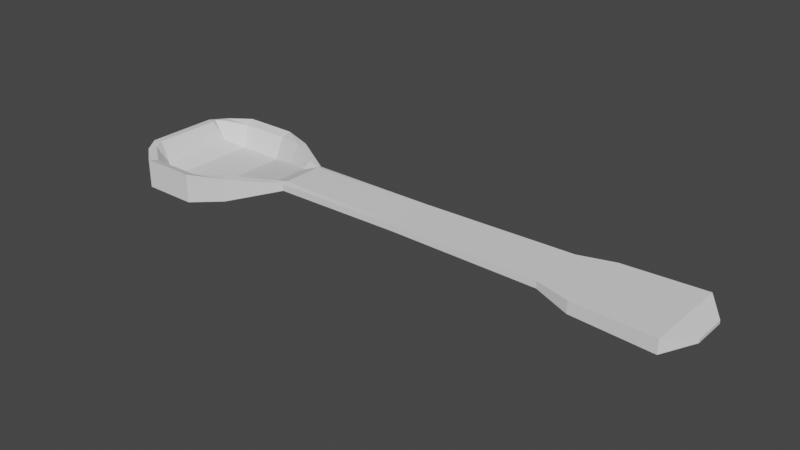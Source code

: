 # Source: Cuill_re.blend  (saved by Blender 2.92.15; exported with 4.5.12 LTS)
import bpy
from mathutils import Matrix  # noqa: F401  (used for matrix-valued properties, if any)

bpy.ops.wm.read_factory_settings(use_empty=True)
scene = bpy.context.scene
scene.name = 'Scene'

# ---- world
world_world = bpy.data.worlds.new('World'); scene.world = world_world
world_world.use_nodes = True; world_world.node_tree.nodes.clear()
_N = world_world.node_tree.nodes; _L = world_world.node_tree.links
n0 = _N.new('ShaderNodeOutputWorld'); n0.name = 'World Output'; n0.location = (300, 300)
n1 = _N.new('ShaderNodeBackground'); n1.name = 'Background'; n1.location = (10, 300)
n1.inputs[0].default_value = (0.05088, 0.05088, 0.05088, 1.0)
_L.new(n1.outputs[0], n0.inputs[0])
n0.is_active_output = True
world_world.color = (0.05088, 0.05088, 0.05088)
world_world.use_sun_shadow = False
world_world.sun_shadow_jitter_overblur = 0.0

# ---- meshes
me_cube_001 = bpy.data.meshes.new('Cube.001')
me_cube_001.from_pydata([(-8.385, -1.251, 0.9125), (-8.385, 1.251, 0.9125), (-8.385, -1.251, 0.3877), (-8.385, 1.251, 0.3877), (0.6642, -0.3064, 0.8083), (0.6642, -0.3064, 0.8659), (0.6642, 0.3064, 0.8083), (0.6642, 0.3064, 0.8659), (-4.474, 0.4642, 0.8186), (-4.474, 0.4642, 0.9194), (-4.474, -0.4642, 0.8186), (-4.474, -0.4642, 0.9194), (-1.737, 0.5113, 0.9437), (-1.737, -0.5113, 0.8259), (-1.737, 0.5113, 0.8259), (-1.737, -0.5113, 0.9437), (-6.836, 0.4638, 0.7905), (-6.836, -0.4638, 0.9133), (-6.836, 0.4638, 0.9133), (-6.836, -0.4638, 0.7905), (-7.73, 1.0, 0.5127), (-7.73, -1.0, 0.932), (-7.73, 1.0, 0.932), (-7.73, -1.0, 0.5127), (-1.116, 0.6864, 0.9502), (-1.116, -0.6864, 0.732), (-1.116, 0.6864, 0.732), (-1.116, -0.6864, 0.9502), (0.3158, 0.7689, 0.9553), (0.3158, -0.7689, 0.7134), (0.3158, 0.7689, 0.7134), (0.3158, -0.7689, 0.9553), (-10.0, -0.3298, 0.8704), (-10.0, 0.3298, 0.8704), (-10.0, -0.3298, 0.7428), (-10.0, 0.3298, 0.7428), (-9.953, 0.6541, 0.6801), (-9.953, 0.6541, 0.9331), (-9.953, -0.6541, 0.6801), (-9.953, -0.6541, 0.9331), (-9.376, 1.251, 0.3877), (-9.376, 1.251, 0.9125), (-9.376, -1.251, 0.3877), (-9.376, -1.251, 0.9125), (-9.746, -0.9545, 0.9232), (-9.746, 0.9545, 0.9232), (-9.746, -0.9545, 0.5405), (-9.746, 0.9545, 0.5405), (0.6642, 0.2502, 0.8083), (0.6642, 0.2502, 0.8659), (-8.395, 0.8897, 0.4805), (-4.474, 0.3791, 0.9194), (-4.474, 0.3791, 0.8186), (-1.737, 0.4176, 0.9437), (-1.737, 0.4176, 0.8259), (-6.836, 0.3788, 0.7905), (-6.836, 0.3788, 0.9316), (-8.385, 1.022, 0.3877), (-7.73, 0.8166, 0.5127), (-7.826, 0.7111, 0.623), (-1.116, 0.5606, 0.9502), (-1.116, 0.5606, 0.732), (0.3158, 0.6279, 0.9553), (0.3158, 0.6279, 0.7134), (-10.0, 0.2694, 0.8704), (-10.0, 0.2694, 0.7428), (-9.953, 0.5341, 0.6801), (-9.953, 0.5341, 0.9331), (-9.376, 1.022, 0.3877), (-9.257, 0.8897, 0.4805), (-9.579, 0.6788, 0.6153), (-9.746, 0.7795, 0.5405), (0.6642, -0.2463, 0.8659), (-8.395, -0.8739, 0.4805), (-4.474, -0.3731, 0.9194), (-4.474, -0.3731, 0.8186), (-1.737, -0.411, 0.9437), (-1.737, -0.411, 0.8259), (-6.836, -0.3728, 0.7905), (-6.836, -0.3728, 0.9316), (-8.385, -1.006, 0.3877), (-7.73, -0.8037, 0.5127), (-7.826, -0.6981, 0.623), (-1.116, -0.5517, 0.9502), (-1.116, -0.5517, 0.732), (0.3158, -0.6179, 0.9553), (0.3158, -0.6179, 0.7134), (-10.0, -0.2651, 0.8704), (-10.0, -0.2651, 0.7428), (-9.953, -0.5257, 0.6801), (-9.953, -0.5257, 0.9331), (-9.376, -1.006, 0.3877), (-9.257, -0.8739, 0.4805), (-9.579, -0.6663, 0.6153), (-9.746, -0.7672, 0.5405), (0.6642, -0.2463, 0.8083), (-9.85, -0.8043, 0.9281), (-9.85, 0.8043, 0.9281), (-9.85, 0.8043, 0.6103), (-9.85, -0.8043, 0.6103), (-9.85, 0.6568, 0.6103), (-9.791, 0.6234, 0.9467), (-9.791, -0.6132, 0.9467), (-9.85, -0.6464, 0.6103), (-7.081, 0.6104, 0.9184), (-7.081, -0.6104, 0.7146), (-7.081, 0.6104, 0.7146), (-7.081, -0.6104, 0.9184), (-7.261, 0.4343, 0.7545), (-7.081, 0.4984, 0.7146), (-7.261, -0.4258, 0.7545), (-7.081, -0.4906, 0.7146), (0.6642, -0.2763, 0.8659), (-8.401, -1.071, 0.8513), (-4.474, -0.4186, 0.9194), (-4.474, -0.4186, 0.8186), (-1.737, -0.4611, 0.9437), (-1.737, -0.4611, 0.8259), (-6.836, -0.4183, 0.7905), (-6.836, -0.4183, 0.9225), (-8.385, -1.129, 0.3877), (-7.73, -0.9019, 0.5127), (-7.779, -0.8556, 0.9383), (-1.116, -0.6191, 0.9502), (-1.116, -0.6191, 0.732), (0.3158, -0.6934, 0.9553), (0.3158, -0.6934, 0.7134), (-10.0, -0.2975, 0.8704), (-10.0, -0.2975, 0.7428), (-9.953, -0.5899, 0.6801), (-9.953, -0.5899, 0.9331), (-9.376, -1.129, 0.3877), (-9.341, -1.071, 0.8513), (-9.693, -0.8166, 0.9299), (-9.746, -0.8608, 0.5405), (0.6642, -0.2763, 0.8083), (-9.85, -0.7254, 0.9355), (-9.85, -0.7254, 0.6103), (-7.163, -0.5221, 0.9189), (-7.081, -0.5505, 0.7146), (0.6642, 0.2783, 0.8083), (0.6642, 0.2783, 0.8659), (-8.401, 1.079, 0.8513), (-4.474, 0.4216, 0.9194), (-4.474, 0.4216, 0.8186), (-1.737, 0.4644, 0.9437), (-1.737, 0.4644, 0.8259), (-6.836, 0.4213, 0.7905), (-6.836, 0.4213, 0.9225), (-8.385, 1.137, 0.3877), (-7.73, 0.9083, 0.5127), (-7.779, 0.8621, 0.9383), (-1.116, 0.6235, 0.9502), (-1.116, 0.6235, 0.732), (0.3158, 0.6984, 0.9553), (0.3158, 0.6984, 0.7134), (-10.0, 0.2996, 0.8704), (-10.0, 0.2996, 0.7428), (-9.953, 0.5941, 0.6801), (-9.953, 0.5941, 0.9331), (-9.376, 1.137, 0.3877), (-9.341, 1.079, 0.8513), (-9.693, 0.8229, 0.9299), (-9.746, 0.867, 0.5405), (-9.85, 0.7305, 0.6103), (-9.85, 0.7305, 0.9355), (-7.081, 0.5544, 0.7146), (-7.163, 0.5262, 0.9189)], [], [(129, 38, 34, 128), (30, 28, 7, 6), (135, 112, 5, 4), (23, 21, 0, 2), (126, 135, 4, 29), (121, 23, 2, 120), (116, 114, 11, 15), (118, 115, 10, 19), (13, 15, 11, 10), (16, 18, 9, 8), (25, 27, 15, 13), (123, 116, 15, 27), (115, 117, 13, 10), (8, 9, 12, 14), (106, 104, 18, 16), (139, 118, 19, 105), (114, 119, 17, 11), (10, 11, 17, 19), (2, 0, 43, 42), (151, 22, 1, 142), (138, 122, 21, 107), (105, 107, 21, 23), (125, 123, 27, 31), (29, 31, 27, 25), (117, 124, 25, 13), (14, 12, 24, 26), (4, 5, 31, 29), (112, 125, 31, 5), (124, 126, 29, 25), (26, 24, 28, 30), (159, 37, 33, 156), (37, 36, 35, 33), (157, 156, 33, 35), (99, 96, 39, 38), (97, 98, 36, 37), (165, 97, 37, 159), (38, 39, 32, 34), (41, 40, 47, 45), (142, 1, 41, 161), (161, 41, 45, 162), (22, 20, 3, 1), (42, 43, 44, 46), (131, 42, 46, 134), (137, 99, 38, 129), (120, 2, 42, 131), (1, 3, 40, 41), (149, 57, 68, 160), (164, 100, 66, 158), (160, 68, 71, 163), (92, 69, 70, 93), (73, 50, 69, 92), (102, 101, 67, 90), (88, 87, 64, 65), (90, 67, 64, 87), (153, 155, 63, 61), (141, 154, 62, 49), (146, 153, 61, 54), (154, 152, 60, 62), (167, 151, 59, 108), (82, 59, 50, 73), (143, 148, 56, 51), (166, 147, 55, 109), (144, 146, 54, 52), (152, 145, 53, 60), (147, 144, 52, 55), (145, 143, 51, 53), (150, 58, 57, 149), (155, 140, 48, 63), (140, 141, 49, 48), (158, 66, 65, 157), (122, 82, 73, 113), (130, 90, 87, 127), (128, 127, 87, 88), (136, 102, 90, 130), (113, 73, 92, 132), (132, 92, 93, 133), (57, 80, 91, 68), (100, 103, 89, 66), (68, 91, 94, 71), (61, 63, 86, 84), (49, 62, 85, 72), (54, 61, 84, 77), (62, 60, 83, 85), (108, 59, 82, 110), (51, 56, 79, 74), (109, 55, 78, 111), (52, 54, 77, 75), (60, 53, 76, 83), (55, 52, 75, 78), (53, 51, 74, 76), (58, 81, 80, 57), (63, 48, 95, 86), (48, 49, 72, 95), (66, 89, 88, 65), (71, 94, 103, 100), (133, 93, 102, 136), (93, 70, 101, 102), (163, 71, 100, 164), (134, 46, 99, 137), (162, 45, 97, 165), (45, 47, 98, 97), (46, 44, 96, 99), (58, 109, 111, 81), (56, 108, 110, 79), (150, 166, 109, 58), (148, 167, 108, 56), (19, 17, 107, 105), (119, 138, 107, 17), (121, 139, 105, 23), (20, 22, 104, 106), (81, 111, 139, 121), (79, 110, 138, 119), (94, 134, 137, 103), (44, 133, 136, 96), (43, 132, 133, 44), (0, 113, 132, 43), (96, 136, 130, 39), (34, 32, 127, 128), (39, 130, 127, 32), (21, 122, 113, 0), (80, 120, 131, 91), (103, 137, 129, 89), (91, 131, 134, 94), (84, 86, 126, 124), (72, 85, 125, 112), (77, 84, 124, 117), (85, 83, 123, 125), (110, 82, 122, 138), (74, 79, 119, 114), (111, 78, 118, 139), (75, 77, 117, 115), (83, 76, 116, 123), (78, 75, 115, 118), (76, 74, 114, 116), (81, 121, 120, 80), (86, 95, 135, 126), (95, 72, 112, 135), (89, 129, 128, 88), (18, 104, 167, 148), (20, 106, 166, 150), (70, 162, 165, 101), (47, 163, 164, 98), (36, 158, 157, 35), (6, 7, 141, 140), (30, 6, 140, 155), (20, 150, 149, 3), (12, 9, 143, 145), (16, 8, 144, 147), (24, 12, 145, 152), (8, 14, 146, 144), (106, 16, 147, 166), (9, 18, 148, 143), (104, 22, 151, 167), (28, 24, 152, 154), (14, 26, 153, 146), (7, 28, 154, 141), (26, 30, 155, 153), (40, 160, 163, 47), (98, 164, 158, 36), (3, 149, 160, 40), (69, 161, 162, 70), (50, 142, 161, 69), (101, 165, 159, 67), (65, 64, 156, 157), (67, 159, 156, 64), (59, 151, 142, 50)])
_uv = me_cube_001.uv_layers.new(name='UVMap')
_uv.uv.foreach_set('vector', [0.1562, 0.7377, 0.1562, 0.75, 0.1562, 0.75, 0.1563, 0.7377, 0.375, 0.4844, 0.625, 0.4844, 0.625, 0.5, 0.375, 0.5, 0.375, 0.7377, 0.625, 0.7377, 0.625, 0.75, 0.375, 0.75, 0.375, 0.9688, 0.625, 0.9688, 0.625, 0.9688, 0.375, 0.9688, 0.3594, 0.7377, 0.375, 0.7377, 0.375, 0.75, 0.3594, 0.75, 0.1562, 0.7377, 0.1562, 0.75, 0.1562, 0.75, 0.1562, 0.7377, 0.6875, 0.7377, 0.75, 0.7377, 0.75, 0.75, 0.6875, 0.75, 0.1875, 0.7377, 0.25, 0.7377, 0.25, 0.75, 0.1875, 0.75, 0.375, 0.8125, 0.625, 0.8125, 0.625, 0.875, 0.375, 0.875, 0.375, 0.3125, 0.625, 0.3125, 0.625, 0.375, 0.375, 0.375, 0.375, 0.7812, 0.625, 0.7812, 0.625, 0.8125, 0.375, 0.8125, 0.6562, 0.7377, 0.6875, 0.7377, 0.6875, 0.75, 0.6562, 0.75, 0.25, 0.7377, 0.3125, 0.7377, 0.3125, 0.75, 0.25, 0.75, 0.375, 0.375, 0.625, 0.375, 0.625, 0.4375, 0.375, 0.4375, 0.375, 0.304, 0.625, 0.304, 0.625, 0.3125, 0.375, 0.3125, 0.179, 0.7377, 0.1875, 0.7377, 0.1875, 0.75, 0.179, 0.75, 0.75, 0.7377, 0.8125, 0.7377, 0.8125, 0.75, 0.75, 0.75, 0.375, 0.875, 0.625, 0.875, 0.625, 0.9375, 0.375, 0.9375, 0.375, 0.9688, 0.625, 0.9688, 0.625, 0.9688, 0.375, 0.9688, 0.8437, 0.5115, 0.8438, 0.5, 0.8438, 0.5, 0.8438, 0.5115, 0.821, 0.7377, 0.8437, 0.7377, 0.8438, 0.75, 0.821, 0.75, 0.375, 0.946, 0.625, 0.946, 0.625, 0.9688, 0.375, 0.9688, 0.6406, 0.7377, 0.6562, 0.7377, 0.6562, 0.75, 0.6406, 0.75, 0.375, 0.7656, 0.625, 0.7656, 0.625, 0.7812, 0.375, 0.7812, 0.3125, 0.7377, 0.3438, 0.7377, 0.3438, 0.75, 0.3125, 0.75, 0.375, 0.4375, 0.625, 0.4375, 0.625, 0.4688, 0.375, 0.4688, 0.375, 0.75, 0.625, 0.75, 0.625, 0.7656, 0.375, 0.7656, 0.625, 0.7377, 0.6406, 0.7377, 0.6406, 0.75, 0.625, 0.75, 0.3438, 0.7377, 0.3594, 0.7377, 0.3594, 0.75, 0.3438, 0.75, 0.375, 0.4688, 0.625, 0.4688, 0.625, 0.4844, 0.375, 0.4844, 0.8438, 0.5115, 0.8438, 0.5, 0.8438, 0.5, 0.8438, 0.5115, 0.625, 0.2812, 0.375, 0.2812, 0.375, 0.2812, 0.625, 0.2812, 0.375, 0.3128, 0.8337, 0.5215, 0.8438, 0.5, 0.375, 0.2812, 0.375, 0.9688, 0.625, 0.9688, 0.625, 0.9688, 0.375, 0.9688, 0.625, 0.2812, 0.375, 0.2812, 0.375, 0.2812, 0.625, 0.2812, 0.8437, 0.5115, 0.8437, 0.5, 0.8438, 0.5, 0.8438, 0.5115, 0.375, 0.9688, 0.625, 0.9688, 0.625, 0.9688, 0.375, 0.9688, 0.625, 0.2812, 0.375, 0.2812, 0.375, 0.2812, 0.625, 0.2812, 0.8438, 0.5115, 0.8438, 0.5, 0.8438, 0.5, 0.8438, 0.5115, 0.8438, 0.5115, 0.8438, 0.5, 0.8438, 0.5, 0.8438, 0.5115, 0.625, 0.2812, 0.375, 0.2812, 0.375, 0.2812, 0.625, 0.2812, 0.375, 0.9688, 0.625, 0.9688, 0.625, 0.9688, 0.375, 0.9688, 0.1562, 0.7377, 0.1562, 0.75, 0.1562, 0.75, 0.1562, 0.7377, 0.1562, 0.7377, 0.1562, 0.75, 0.1562, 0.75, 0.1562, 0.7377, 0.1562, 0.7377, 0.1562, 0.75, 0.1562, 0.75, 0.1562, 0.7377, 0.625, 0.2812, 0.375, 0.2812, 0.375, 0.2812, 0.625, 0.2812, 0.1562, 0.5115, 0.1562, 0.5229, 0.1563, 0.5229, 0.1562, 0.5115, 0.1562, 0.5115, 0.1562, 0.5229, 0.1563, 0.5229, 0.1562, 0.5115, 0.1562, 0.5115, 0.1563, 0.5229, 0.1562, 0.5229, 0.1562, 0.5115, 0.8438, 0.7255, 0.8438, 0.5229, 0.8438, 0.5229, 0.8438, 0.7255, 0.8438, 0.7255, 0.8438, 0.5229, 0.8438, 0.5229, 0.8438, 0.7255, 0.8438, 0.7255, 0.8438, 0.5229, 0.8438, 0.5229, 0.8438, 0.7255, 0.375, 0.9013, 0.6465, 0.9227, 0.8237, 0.543, 0.375, 0.3443, 0.8438, 0.7255, 0.8438, 0.5229, 0.8438, 0.5229, 0.8438, 0.7255, 0.3438, 0.5115, 0.3594, 0.5115, 0.3594, 0.5229, 0.3438, 0.5229, 0.625, 0.5115, 0.6406, 0.5115, 0.6406, 0.5229, 0.625, 0.5229, 0.3125, 0.5115, 0.3438, 0.5115, 0.3438, 0.5229, 0.3125, 0.5229, 0.6406, 0.5115, 0.6562, 0.5115, 0.6562, 0.5229, 0.6406, 0.5229, 0.821, 0.5115, 0.8437, 0.5115, 0.8438, 0.5229, 0.821, 0.5229, 0.8438, 0.7255, 0.8438, 0.5229, 0.8438, 0.5229, 0.8438, 0.7255, 0.75, 0.5115, 0.8125, 0.5115, 0.8125, 0.5229, 0.75, 0.5229, 0.179, 0.5115, 0.1875, 0.5115, 0.1875, 0.5229, 0.179, 0.5229, 0.25, 0.5115, 0.3125, 0.5115, 0.3125, 0.5229, 0.25, 0.5229, 0.6562, 0.5115, 0.6875, 0.5115, 0.6875, 0.5229, 0.6562, 0.5229, 0.1875, 0.5115, 0.25, 0.5115, 0.25, 0.5229, 0.1875, 0.5229, 0.6875, 0.5115, 0.75, 0.5115, 0.75, 0.5229, 0.6875, 0.5229, 0.1562, 0.5115, 0.1562, 0.5229, 0.1562, 0.5229, 0.1562, 0.5115, 0.3594, 0.5115, 0.375, 0.5115, 0.375, 0.5229, 0.3594, 0.5229, 0.375, 0.5115, 0.625, 0.5115, 0.625, 0.5229, 0.375, 0.5229, 0.1562, 0.5115, 0.1563, 0.5229, 0.1562, 0.5229, 0.1562, 0.5115, 0.8437, 0.7377, 0.8438, 0.7255, 0.8438, 0.7255, 0.8438, 0.7377, 0.8438, 0.7377, 0.8438, 0.7255, 0.8438, 0.7255, 0.8438, 0.7377, 0.375, 0.935, 0.6357, 0.9457, 0.6465, 0.9227, 0.375, 0.9013, 0.8437, 0.7377, 0.8438, 0.7255, 0.8438, 0.7255, 0.8438, 0.7377, 0.8438, 0.7377, 0.8438, 0.7255, 0.8438, 0.7255, 0.8438, 0.7377, 0.8438, 0.7377, 0.8438, 0.7255, 0.8438, 0.7255, 0.8438, 0.7377, 0.1562, 0.5229, 0.1562, 0.7255, 0.1562, 0.7255, 0.1563, 0.5229, 0.1562, 0.5229, 0.1562, 0.7255, 0.1562, 0.7255, 0.1563, 0.5229, 0.1563, 0.5229, 0.1562, 0.7255, 0.1562, 0.7255, 0.1562, 0.5229, 0.3438, 0.5229, 0.3594, 0.5229, 0.3594, 0.7255, 0.3438, 0.7255, 0.625, 0.5229, 0.6406, 0.5229, 0.6406, 0.7255, 0.625, 0.7255, 0.3125, 0.5229, 0.3438, 0.5229, 0.3438, 0.7255, 0.3125, 0.7255, 0.6406, 0.5229, 0.6562, 0.5229, 0.6562, 0.7255, 0.6406, 0.7255, 0.821, 0.5229, 0.8438, 0.5229, 0.8438, 0.7255, 0.821, 0.7255, 0.75, 0.5229, 0.8125, 0.5229, 0.8125, 0.7255, 0.75, 0.7255, 0.179, 0.5229, 0.1875, 0.5229, 0.1875, 0.7255, 0.179, 0.7255, 0.25, 0.5229, 0.3125, 0.5229, 0.3125, 0.7255, 0.25, 0.7255, 0.6562, 0.5229, 0.6875, 0.5229, 0.6875, 0.7255, 0.6562, 0.7255, 0.1875, 0.5229, 0.25, 0.5229, 0.25, 0.7255, 0.1875, 0.7255, 0.6875, 0.5229, 0.75, 0.5229, 0.75, 0.7255, 0.6875, 0.7255, 0.1562, 0.5229, 0.1562, 0.7255, 0.1562, 0.7255, 0.1562, 0.5229, 0.3594, 0.5229, 0.375, 0.5229, 0.375, 0.7255, 0.3594, 0.7255, 0.375, 0.5229, 0.625, 0.5229, 0.625, 0.7255, 0.375, 0.7255, 0.1563, 0.5229, 0.1562, 0.7255, 0.1562, 0.7255, 0.1562, 0.5229, 0.1562, 0.5229, 0.1562, 0.7255, 0.1562, 0.7255, 0.1562, 0.5229, 0.8438, 0.7377, 0.8438, 0.7255, 0.8438, 0.7255, 0.8437, 0.7377, 0.8438, 0.7255, 0.8438, 0.5229, 0.8438, 0.5229, 0.8438, 0.7255, 0.1562, 0.5115, 0.1562, 0.5229, 0.1562, 0.5229, 0.1562, 0.5115, 0.1562, 0.7377, 0.1562, 0.75, 0.1562, 0.75, 0.1562, 0.7377, 0.8438, 0.5115, 0.8438, 0.5, 0.8437, 0.5, 0.8437, 0.5115, 0.625, 0.2812, 0.375, 0.2812, 0.375, 0.2812, 0.625, 0.2812, 0.375, 0.9688, 0.625, 0.9688, 0.625, 0.9688, 0.375, 0.9688, 0.1562, 0.5229, 0.179, 0.5229, 0.179, 0.7255, 0.1562, 0.7255, 0.8125, 0.5229, 0.821, 0.5229, 0.821, 0.7255, 0.8125, 0.7255, 0.1562, 0.5115, 0.179, 0.5115, 0.179, 0.5229, 0.1562, 0.5229, 0.8125, 0.5115, 0.821, 0.5115, 0.821, 0.5229, 0.8125, 0.5229, 0.375, 0.9375, 0.625, 0.9375, 0.625, 0.946, 0.375, 0.946, 0.8125, 0.7377, 0.821, 0.7377, 0.821, 0.75, 0.8125, 0.75, 0.1562, 0.7377, 0.179, 0.7377, 0.179, 0.75, 0.1562, 0.75, 0.375, 0.2812, 0.625, 0.2812, 0.625, 0.304, 0.375, 0.304, 0.1562, 0.7255, 0.179, 0.7255, 0.179, 0.7377, 0.1562, 0.7377, 0.8125, 0.7255, 0.821, 0.7255, 0.821, 0.7377, 0.8125, 0.7377, 0.1562, 0.7255, 0.1562, 0.7377, 0.1562, 0.7377, 0.1562, 0.7255, 0.8438, 0.75, 0.8438, 0.7377, 0.8437, 0.7377, 0.8437, 0.75, 0.8438, 0.75, 0.8438, 0.7377, 0.8438, 0.7377, 0.8438, 0.75, 0.8438, 0.75, 0.8438, 0.7377, 0.8438, 0.7377, 0.8438, 0.75, 0.8437, 0.75, 0.8437, 0.7377, 0.8438, 0.7377, 0.8438, 0.75, 0.375, 0.9688, 0.625, 0.9688, 0.6357, 0.9457, 0.375, 0.935, 0.8438, 0.75, 0.8438, 0.7377, 0.8438, 0.7377, 0.8438, 0.75, 0.8438, 0.75, 0.8437, 0.7377, 0.8438, 0.7377, 0.8438, 0.75, 0.1562, 0.7255, 0.1562, 0.7377, 0.1562, 0.7377, 0.1562, 0.7255, 0.1562, 0.7255, 0.1562, 0.7377, 0.1562, 0.7377, 0.1562, 0.7255, 0.1562, 0.7255, 0.1562, 0.7377, 0.1562, 0.7377, 0.1562, 0.7255, 0.3438, 0.7255, 0.3594, 0.7255, 0.3594, 0.7377, 0.3438, 0.7377, 0.625, 0.7255, 0.6406, 0.7255, 0.6406, 0.7377, 0.625, 0.7377, 0.3125, 0.7255, 0.3438, 0.7255, 0.3438, 0.7377, 0.3125, 0.7377, 0.6406, 0.7255, 0.6562, 0.7255, 0.6562, 0.7377, 0.6406, 0.7377, 0.821, 0.7255, 0.8438, 0.7255, 0.8437, 0.7377, 0.821, 0.7377, 0.75, 0.7255, 0.8125, 0.7255, 0.8125, 0.7377, 0.75, 0.7377, 0.179, 0.7255, 0.1875, 0.7255, 0.1875, 0.7377, 0.179, 0.7377, 0.25, 0.7255, 0.3125, 0.7255, 0.3125, 0.7377, 0.25, 0.7377, 0.6562, 0.7255, 0.6875, 0.7255, 0.6875, 0.7377, 0.6562, 0.7377, 0.1875, 0.7255, 0.25, 0.7255, 0.25, 0.7377, 0.1875, 0.7377, 0.6875, 0.7255, 0.75, 0.7255, 0.75, 0.7377, 0.6875, 0.7377, 0.1562, 0.7255, 0.1562, 0.7377, 0.1562, 0.7377, 0.1562, 0.7255, 0.3594, 0.7255, 0.375, 0.7255, 0.375, 0.7377, 0.3594, 0.7377, 0.375, 0.7255, 0.625, 0.7255, 0.625, 0.7377, 0.375, 0.7377, 0.1562, 0.7255, 0.1562, 0.7377, 0.1563, 0.7377, 0.1562, 0.7255, 0.8125, 0.5, 0.821, 0.5, 0.821, 0.5115, 0.8125, 0.5115, 0.1562, 0.5, 0.179, 0.5, 0.179, 0.5115, 0.1562, 0.5115, 0.8438, 0.5229, 0.8438, 0.5115, 0.8437, 0.5115, 0.8438, 0.5229, 0.1562, 0.5, 0.1562, 0.5115, 0.1562, 0.5115, 0.1562, 0.5, 0.1562, 0.5, 0.1562, 0.5115, 0.1562, 0.5115, 0.1562, 0.5, 0.375, 0.5, 0.625, 0.5, 0.625, 0.5115, 0.375, 0.5115, 0.3594, 0.5, 0.375, 0.5, 0.375, 0.5115, 0.3594, 0.5115, 0.1562, 0.5, 0.1562, 0.5115, 0.1562, 0.5115, 0.1562, 0.5, 0.6875, 0.5, 0.75, 0.5, 0.75, 0.5115, 0.6875, 0.5115, 0.1875, 0.5, 0.25, 0.5, 0.25, 0.5115, 0.1875, 0.5115, 0.6562, 0.5, 0.6875, 0.5, 0.6875, 0.5115, 0.6562, 0.5115, 0.25, 0.5, 0.3125, 0.5, 0.3125, 0.5115, 0.25, 0.5115, 0.179, 0.5, 0.1875, 0.5, 0.1875, 0.5115, 0.179, 0.5115, 0.75, 0.5, 0.8125, 0.5, 0.8125, 0.5115, 0.75, 0.5115, 0.821, 0.5, 0.8438, 0.5, 0.8437, 0.5115, 0.821, 0.5115, 0.6406, 0.5, 0.6562, 0.5, 0.6562, 0.5115, 0.6406, 0.5115, 0.3125, 0.5, 0.3438, 0.5, 0.3438, 0.5115, 0.3125, 0.5115, 0.625, 0.5, 0.6406, 0.5, 0.6406, 0.5115, 0.625, 0.5115, 0.3438, 0.5, 0.3594, 0.5, 0.3594, 0.5115, 0.3438, 0.5115, 0.1562, 0.5, 0.1562, 0.5115, 0.1562, 0.5115, 0.1562, 0.5, 0.1562, 0.5, 0.1562, 0.5115, 0.1562, 0.5115, 0.1562, 0.5, 0.1562, 0.5, 0.1562, 0.5115, 0.1562, 0.5115, 0.1562, 0.5, 0.8438, 0.5229, 0.8438, 0.5115, 0.8438, 0.5115, 0.8438, 0.5229, 0.8438, 0.5229, 0.8438, 0.5115, 0.8438, 0.5115, 0.8438, 0.5229, 0.8438, 0.5229, 0.8437, 0.5115, 0.8438, 0.5115, 0.8438, 0.5229, 0.375, 0.3443, 0.8237, 0.543, 0.8337, 0.5215, 0.375, 0.3128, 0.8438, 0.5229, 0.8438, 0.5115, 0.8438, 0.5115, 0.8438, 0.5229, 0.8438, 0.5229, 0.8437, 0.5115, 0.8438, 0.5115, 0.8438, 0.5229])
me_cube_001.use_remesh_fix_poles = True
me_cube_001.use_remesh_preserve_attributes = False
me_cube_001.use_mirror_vertex_groups = False
me_cube_001.update()

# ---- objects
ob_cube = bpy.data.objects.new('Cube', me_cube_001)

# ---- transforms, parenting, visibility, modifiers, constraints
ob_cube.location = (0.0, 0.0, 1.548)
ob_cube.lineart.crease_threshold = 0.0

# ---- collection membership
scene.collection.objects.link(ob_cube)

# ---- scene / render settings (as saved in the file)
scene.frame_start = 1; scene.frame_end = 250; scene.frame_set(1)
scene.render.engine = 'BLENDER_EEVEE_NEXT'
scene.cycles.use_denoising = False
scene.cycles.samples = 128
scene.cycles.sampling_pattern = 'TABULATED_SOBOL'
scene.cycles.use_adaptive_sampling = False
scene.cycles.use_light_tree = False
scene.view_settings.view_transform = 'Filmic'
bpy.context.view_layer.update()

# ---- added for rendering (the .blend has no active camera and no usable light): camera, sun
cam_auto = bpy.data.cameras.new('AutoCamera')
cam_auto.lens = 50.0
cam_auto.sensor_width = 36.0
cam_auto.clip_end = 1000.0
ob_auto_camera = bpy.data.objects.new('AutoCamera', cam_auto)
scene.collection.objects.link(ob_auto_camera)
ob_auto_camera.location = (5.48238, -12.1831, 10.3415)
ob_auto_camera.rotation_euler = (1.09748, -7.21219e-08, 0.694738)
scene.camera = ob_auto_camera
light_auto_sun = bpy.data.lights.new('AutoSun', 'SUN')
light_auto_sun.energy = 3.0
light_auto_sun.angle = 0.0523599
ob_auto_sun = bpy.data.objects.new('AutoSun', light_auto_sun)
scene.collection.objects.link(ob_auto_sun)
ob_auto_sun.rotation_euler = (0.872665, 0.174533, 0.523599)
bpy.context.view_layer.update()

